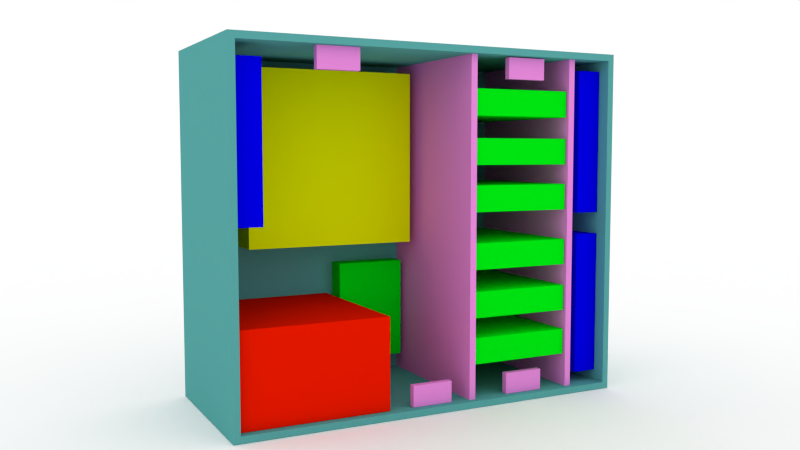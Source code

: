 # Source: KALNAS_3d_mock.blend  (saved by Blender 2.76.0; exported with 4.5.12 LTS)
import bpy
from mathutils import Matrix  # noqa: F401  (used for matrix-valued properties, if any)

bpy.ops.wm.read_factory_settings(use_empty=True)
scene = bpy.context.scene
scene.name = 'Scene'

# ---- collections
col_collection_1 = bpy.data.collections.new('Collection 1'); scene.collection.children.link(col_collection_1)

# ---- materials (node trees are filled in below, after node groups)
mat_material_007 = bpy.data.materials.new('Material.007')
mat_material_007.alpha_threshold = 0.0
mat_material_007.use_transparent_shadow = False
mat_material_007.diffuse_color = (1.0, 1.0, 1.0, 1.0)
mat_material_007.roughness = 0.5
mat_material_002 = bpy.data.materials.new('Material.002')
mat_material_002.alpha_threshold = 0.0
mat_material_002.use_transparent_shadow = False
mat_material_002.diffuse_color = (0.8, 0.2493, 0.7008, 1.0)
mat_material_002.roughness = 0.5
mat_material_005 = bpy.data.materials.new('Material.005')
mat_material_005.alpha_threshold = 0.0
mat_material_005.use_transparent_shadow = False
mat_material_005.diffuse_color = (0.0, 0.8, 0.005878, 1.0)
mat_material_005.roughness = 0.5
mat_material_006 = bpy.data.materials.new('Material.006')
mat_material_006.alpha_threshold = 0.0
mat_material_006.use_transparent_shadow = False
mat_material_006.diffuse_color = (0.7003, 0.8, 0.0, 1.0)
mat_material_006.roughness = 0.5
mat_material_003 = bpy.data.materials.new('Material.003')
mat_material_003.alpha_threshold = 0.0
mat_material_003.use_transparent_shadow = False
mat_material_003.diffuse_color = (0.0004767, 0.0, 0.8, 1.0)
mat_material_003.roughness = 0.5
mat_material_004 = bpy.data.materials.new('Material.004')
mat_material_004.alpha_threshold = 0.0
mat_material_004.use_transparent_shadow = False
mat_material_004.diffuse_color = (0.8, 0.009379, 0.0, 1.0)
mat_material_004.roughness = 0.5
mat_material_001 = bpy.data.materials.new('Material.001')
mat_material_001.alpha_threshold = 0.0
mat_material_001.use_transparent_shadow = False
mat_material_001.diffuse_color = (0.09533, 0.3672, 0.357, 1.0)
mat_material_001.roughness = 0.5
mat_material_001.line_color = (0.0, 0.0, 0.0, 1.0)
mat_material = bpy.data.materials.new('Material')
mat_material.alpha_threshold = 0.0
mat_material.use_transparent_shadow = False
mat_material.roughness = 0.5
mat_material.line_color = (0.0, 0.0, 0.0, 1.0)

# ---- material node trees

# ---- world
world_world = bpy.data.worlds.new('World'); scene.world = world_world
world_world.color = (1.0, 1.0, 1.0)
world_world.use_sun_shadow = False
world_world.sun_shadow_jitter_overblur = 0.0
world_world.cycles.sampling_method = 'MANUAL'
world_world.cycles.sample_map_resolution = 256

# ---- cameras
cam_camera = bpy.data.cameras.new('Camera')
cam_camera.clip_end = 100.0
cam_camera.lens = 35.0
cam_camera.sensor_width = 32.0
cam_camera.sensor_height = 18.0
cam_camera.ortho_scale = 7.314
cam_camera.dof.focus_distance = 0.0
cam_camera.dof.aperture_fstop = 128.0

# ---- meshes
me_plane = bpy.data.meshes.new('Plane')
me_plane.from_pydata([(-1.0, -1.0, 0.0), (1.0, -1.0, 0.0), (-1.0, 1.0, 0.0), (1.0, 1.0, 0.0)], [], [(0, 1, 3, 2)])
me_plane.materials.append(mat_material_007)
me_plane.use_remesh_preserve_volume = False
me_plane.use_remesh_preserve_attributes = False
me_plane.use_mirror_vertex_groups = False
me_plane.update()
me_cube_023 = bpy.data.meshes.new('Cube.023')
me_cube_023.from_pydata([(-0.2, -0.032, -0.1), (-0.2, -0.032, 0.1), (-0.2, 0.032, -0.1), (-0.2, 0.032, 0.1), (0.2, -0.032, -0.1), (0.2, -0.032, 0.1), (0.2, 0.032, -0.1), (0.2, 0.032, 0.1)], [], [(1, 3, 2, 0), (3, 7, 6, 2), (7, 5, 4, 6), (5, 1, 0, 4), (0, 2, 6, 4), (5, 7, 3, 1)])
me_cube_023.materials.append(mat_material_002)
me_cube_023.use_remesh_preserve_volume = False
me_cube_023.use_remesh_preserve_attributes = False
me_cube_023.use_mirror_vertex_groups = False
me_cube_023.update()
me_cube_022 = bpy.data.meshes.new('Cube.022')
me_cube_022.from_pydata([(-0.2, -0.032, -0.1), (-0.2, -0.032, 0.1), (-0.2, 0.032, -0.1), (-0.2, 0.032, 0.1), (0.2, -0.032, -0.1), (0.2, -0.032, 0.1), (0.2, 0.032, -0.1), (0.2, 0.032, 0.1)], [], [(1, 3, 2, 0), (3, 7, 6, 2), (7, 5, 4, 6), (5, 1, 0, 4), (0, 2, 6, 4), (5, 7, 3, 1)])
me_cube_022.materials.append(mat_material_002)
me_cube_022.use_remesh_preserve_volume = False
me_cube_022.use_remesh_preserve_attributes = False
me_cube_022.use_mirror_vertex_groups = False
me_cube_022.update()
me_cube_021 = bpy.data.meshes.new('Cube.021')
me_cube_021.from_pydata([(-0.2, -0.032, -0.1), (-0.2, -0.032, 0.1), (-0.2, 0.032, -0.1), (-0.2, 0.032, 0.1), (0.2, -0.032, -0.1), (0.2, -0.032, 0.1), (0.2, 0.032, -0.1), (0.2, 0.032, 0.1)], [], [(1, 3, 2, 0), (3, 7, 6, 2), (7, 5, 4, 6), (5, 1, 0, 4), (0, 2, 6, 4), (5, 7, 3, 1)])
me_cube_021.materials.append(mat_material_002)
me_cube_021.use_remesh_preserve_volume = False
me_cube_021.use_remesh_preserve_attributes = False
me_cube_021.use_mirror_vertex_groups = False
me_cube_021.update()
me_cube_020 = bpy.data.meshes.new('Cube.020')
me_cube_020.from_pydata([(-0.2, -0.032, -0.1), (-0.2, -0.032, 0.1), (-0.2, 0.032, -0.1), (-0.2, 0.032, 0.1), (0.2, -0.032, -0.1), (0.2, -0.032, 0.1), (0.2, 0.032, -0.1), (0.2, 0.032, 0.1)], [], [(1, 3, 2, 0), (3, 7, 6, 2), (7, 5, 4, 6), (5, 1, 0, 4), (0, 2, 6, 4), (5, 7, 3, 1)])
me_cube_020.materials.append(mat_material_002)
me_cube_020.use_remesh_preserve_volume = False
me_cube_020.use_remesh_preserve_attributes = False
me_cube_020.use_mirror_vertex_groups = False
me_cube_020.update()
me_cube_018 = bpy.data.meshes.new('Cube.018')
me_cube_018.from_pydata([(-0.35, -0.5, -0.1), (-0.35, -0.5, 0.1), (-0.35, 0.5, -0.1), (-0.35, 0.5, 0.1), (0.35, -0.5, -0.1), (0.35, -0.5, 0.1), (0.35, 0.5, -0.1), (0.35, 0.5, 0.1)], [], [(1, 3, 2, 0), (3, 7, 6, 2), (7, 5, 4, 6), (5, 1, 0, 4), (0, 2, 6, 4), (5, 7, 3, 1)])
me_cube_018.materials.append(mat_material_005)
me_cube_018.use_remesh_preserve_volume = False
me_cube_018.use_remesh_preserve_attributes = False
me_cube_018.use_mirror_vertex_groups = False
me_cube_018.update()
me_cube_017 = bpy.data.meshes.new('Cube.017')
me_cube_017.from_pydata([(-0.032, -0.761, -1.611), (-0.032, -0.761, 1.611), (-0.032, 0.761, -1.611), (-0.032, 0.761, 1.611), (0.032, -0.761, -1.611), (0.032, -0.761, 1.611), (0.032, 0.761, -1.611), (0.032, 0.761, 1.611)], [], [(1, 3, 2, 0), (3, 7, 6, 2), (7, 5, 4, 6), (5, 1, 0, 4), (0, 2, 6, 4), (5, 7, 3, 1)])
me_cube_017.materials.append(mat_material_002)
me_cube_017.use_remesh_preserve_volume = False
me_cube_017.use_remesh_preserve_attributes = False
me_cube_017.use_mirror_vertex_groups = False
me_cube_017.update()
me_cube_016 = bpy.data.meshes.new('Cube.016')
me_cube_016.from_pydata([(-0.032, -0.761, -1.611), (-0.032, -0.761, 1.611), (-0.032, 0.761, -1.611), (-0.032, 0.761, 1.611), (0.032, -0.761, -1.611), (0.032, -0.761, 1.611), (0.032, 0.761, -1.611), (0.032, 0.761, 1.611)], [], [(1, 3, 2, 0), (3, 7, 6, 2), (7, 5, 4, 6), (5, 1, 0, 4), (0, 2, 6, 4), (5, 7, 3, 1)])
me_cube_016.materials.append(mat_material_002)
me_cube_016.use_remesh_preserve_volume = False
me_cube_016.use_remesh_preserve_attributes = False
me_cube_016.use_mirror_vertex_groups = False
me_cube_016.update()
me_cube_014 = bpy.data.meshes.new('Cube.014')
me_cube_014.from_pydata([(-0.85, -0.5, -0.85), (-0.85, -0.5, 0.85), (-0.85, 0.0, -0.85), (-0.85, 0.0, 0.85), (0.85, -0.5, -0.85), (0.85, -0.5, 0.85), (0.85, 0.0, -0.85), (0.85, 0.0, 0.85)], [], [(1, 3, 2, 0), (3, 7, 6, 2), (7, 5, 4, 6), (5, 1, 0, 4), (0, 2, 6, 4), (5, 7, 3, 1)])
me_cube_014.materials.append(mat_material_006)
me_cube_014.use_remesh_preserve_volume = False
me_cube_014.use_remesh_preserve_attributes = False
me_cube_014.use_mirror_vertex_groups = False
me_cube_014.update()
me_cube_013 = bpy.data.meshes.new('Cube.013')
me_cube_013.from_pydata([(-0.51, -0.735, -0.125), (-0.51, -0.735, 0.125), (-0.51, 0.735, -0.125), (-0.51, 0.735, 0.125), (0.51, -0.735, -0.125), (0.51, -0.735, 0.125), (0.51, 0.735, -0.125), (0.51, 0.735, 0.125)], [], [(1, 3, 2, 0), (3, 7, 6, 2), (7, 5, 4, 6), (5, 1, 0, 4), (0, 2, 6, 4), (5, 7, 3, 1)])
me_cube_013.materials.append(mat_material_005)
me_cube_013.use_remesh_preserve_volume = False
me_cube_013.use_remesh_preserve_attributes = False
me_cube_013.use_mirror_vertex_groups = False
me_cube_013.update()
me_cube_012 = bpy.data.meshes.new('Cube.012')
me_cube_012.from_pydata([(-0.51, -0.735, -0.125), (-0.51, -0.735, 0.125), (-0.51, 0.735, -0.125), (-0.51, 0.735, 0.125), (0.51, -0.735, -0.125), (0.51, -0.735, 0.125), (0.51, 0.735, -0.125), (0.51, 0.735, 0.125)], [], [(1, 3, 2, 0), (3, 7, 6, 2), (7, 5, 4, 6), (5, 1, 0, 4), (0, 2, 6, 4), (5, 7, 3, 1)])
me_cube_012.materials.append(mat_material_005)
me_cube_012.use_remesh_preserve_volume = False
me_cube_012.use_remesh_preserve_attributes = False
me_cube_012.use_mirror_vertex_groups = False
me_cube_012.update()
me_cube_011 = bpy.data.meshes.new('Cube.011')
me_cube_011.from_pydata([(-0.51, -0.735, -0.125), (-0.51, -0.735, 0.125), (-0.51, 0.735, -0.125), (-0.51, 0.735, 0.125), (0.51, -0.735, -0.125), (0.51, -0.735, 0.125), (0.51, 0.735, -0.125), (0.51, 0.735, 0.125)], [], [(1, 3, 2, 0), (3, 7, 6, 2), (7, 5, 4, 6), (5, 1, 0, 4), (0, 2, 6, 4), (5, 7, 3, 1)])
me_cube_011.materials.append(mat_material_005)
me_cube_011.use_remesh_preserve_volume = False
me_cube_011.use_remesh_preserve_attributes = False
me_cube_011.use_mirror_vertex_groups = False
me_cube_011.update()
me_cube_008 = bpy.data.meshes.new('Cube.008')
me_cube_008.from_pydata([(-0.51, -0.735, -0.125), (-0.51, -0.735, 0.125), (-0.51, 0.735, -0.125), (-0.51, 0.735, 0.125), (0.51, -0.735, -0.125), (0.51, -0.735, 0.125), (0.51, 0.735, -0.125), (0.51, 0.735, 0.125)], [], [(1, 3, 2, 0), (3, 7, 6, 2), (7, 5, 4, 6), (5, 1, 0, 4), (0, 2, 6, 4), (5, 7, 3, 1)])
me_cube_008.materials.append(mat_material_005)
me_cube_008.use_remesh_preserve_volume = False
me_cube_008.use_remesh_preserve_attributes = False
me_cube_008.use_mirror_vertex_groups = False
me_cube_008.update()
me_cube_007 = bpy.data.meshes.new('Cube.007')
me_cube_007.from_pydata([(-0.51, -0.735, -0.125), (-0.51, -0.735, 0.125), (-0.51, 0.735, -0.125), (-0.51, 0.735, 0.125), (0.51, -0.735, -0.125), (0.51, -0.735, 0.125), (0.51, 0.735, -0.125), (0.51, 0.735, 0.125)], [], [(1, 3, 2, 0), (3, 7, 6, 2), (7, 5, 4, 6), (5, 1, 0, 4), (0, 2, 6, 4), (5, 7, 3, 1)])
me_cube_007.materials.append(mat_material_005)
me_cube_007.use_remesh_preserve_volume = False
me_cube_007.use_remesh_preserve_attributes = False
me_cube_007.use_mirror_vertex_groups = False
me_cube_007.update()
me_cube_006 = bpy.data.meshes.new('Cube.006')
me_cube_006.from_pydata([(-0.125, -0.7, -0.7), (-0.125, -0.7, 0.7), (-0.125, 0.7, -0.7), (-0.125, 0.7, 0.7), (0.125, -0.7, -0.7), (0.125, -0.7, 0.7), (0.125, 0.7, -0.7), (0.125, 0.7, 0.7)], [], [(1, 3, 2, 0), (3, 7, 6, 2), (7, 5, 4, 6), (5, 1, 0, 4), (0, 2, 6, 4), (5, 7, 3, 1)])
me_cube_006.materials.append(mat_material_003)
me_cube_006.use_remesh_preserve_volume = False
me_cube_006.use_remesh_preserve_attributes = False
me_cube_006.use_mirror_vertex_groups = False
me_cube_006.update()
me_cube_005 = bpy.data.meshes.new('Cube.005')
me_cube_005.from_pydata([(-0.125, -0.7, -0.7), (-0.125, -0.7, 0.7), (-0.125, 0.7, -0.7), (-0.125, 0.7, 0.7), (0.125, -0.7, -0.7), (0.125, -0.7, 0.7), (0.125, 0.7, -0.7), (0.125, 0.7, 0.7)], [], [(1, 3, 2, 0), (3, 7, 6, 2), (7, 5, 4, 6), (5, 1, 0, 4), (0, 2, 6, 4), (5, 7, 3, 1)])
me_cube_005.materials.append(mat_material_003)
me_cube_005.use_remesh_preserve_volume = False
me_cube_005.use_remesh_preserve_attributes = False
me_cube_005.use_mirror_vertex_groups = False
me_cube_005.update()
me_cube_004 = bpy.data.meshes.new('Cube.004')
me_cube_004.from_pydata([(-0.7, -0.75, -0.43), (-0.7, -0.75, 0.43), (-0.7, 0.75, -0.43), (-0.7, 0.75, 0.43), (0.7, -0.75, -0.43), (0.7, -0.75, 0.43), (0.7, 0.75, -0.43), (0.7, 0.75, 0.43)], [], [(1, 3, 2, 0), (3, 7, 6, 2), (7, 5, 4, 6), (5, 1, 0, 4), (0, 2, 6, 4), (5, 7, 3, 1)])
me_cube_004.materials.append(mat_material_004)
me_cube_004.use_remesh_preserve_volume = False
me_cube_004.use_remesh_preserve_attributes = False
me_cube_004.use_mirror_vertex_groups = False
me_cube_004.update()
me_cube_003 = bpy.data.meshes.new('Cube.003')
me_cube_003.from_pydata([(-0.125, -0.7, -0.7), (-0.125, -0.7, 0.7), (-0.125, 0.7, -0.7), (-0.125, 0.7, 0.7), (0.125, -0.7, -0.7), (0.125, -0.7, 0.7), (0.125, 0.7, -0.7), (0.125, 0.7, 0.7)], [], [(1, 3, 2, 0), (3, 7, 6, 2), (7, 5, 4, 6), (5, 1, 0, 4), (0, 2, 6, 4), (5, 7, 3, 1)])
me_cube_003.materials.append(mat_material_003)
me_cube_003.use_remesh_preserve_volume = False
me_cube_003.use_remesh_preserve_attributes = False
me_cube_003.use_mirror_vertex_groups = False
me_cube_003.update()
me_cube_001 = bpy.data.meshes.new('Cube.001')
me_cube_001.from_pydata([(-0.51, -0.735, -0.125), (-0.51, -0.735, 0.125), (-0.51, 0.735, -0.125), (-0.51, 0.735, 0.125), (0.51, -0.735, -0.125), (0.51, -0.735, 0.125), (0.51, 0.735, -0.125), (0.51, 0.735, 0.125)], [], [(1, 3, 2, 0), (3, 7, 6, 2), (7, 5, 4, 6), (5, 1, 0, 4), (0, 2, 6, 4), (5, 7, 3, 1)])
me_cube_001.materials.append(mat_material_005)
me_cube_001.use_remesh_preserve_volume = False
me_cube_001.use_remesh_preserve_attributes = False
me_cube_001.use_mirror_vertex_groups = False
me_cube_001.update()
me_cube_002 = bpy.data.meshes.new('Cube.002')
me_cube_002.from_pydata([(1.95, 0.825, -1.675), (1.95, -0.825, -1.675), (-1.95, -0.825, -1.675), (-1.95, 0.825, -1.675), (1.95, 0.825, 1.675), (1.95, -0.825, 1.675), (-1.95, -0.825, 1.675), (-1.95, 0.825, 1.675), (1.886, -0.825, -1.611), (-1.886, -0.825, -1.611), (1.886, -0.825, 1.611), (-1.886, -0.825, 1.611), (1.886, 0.761, -1.611), (-1.886, 0.761, -1.611), (1.886, 0.761, 1.611), (-1.886, 0.761, 1.611)], [], [(0, 1, 2, 3), (4, 7, 6, 5), (0, 4, 5, 1), (2, 1, 8, 9), (2, 6, 7, 3), (4, 0, 3, 7), (11, 9, 13, 15), (5, 6, 11, 10), (6, 2, 9, 11), (1, 5, 10, 8), (12, 14, 15, 13), (9, 8, 12, 13), (10, 11, 15, 14), (8, 10, 14, 12)])
me_cube_002.materials.append(mat_material_001)
me_cube_002.use_remesh_preserve_volume = False
me_cube_002.use_remesh_preserve_attributes = False
me_cube_002.use_mirror_vertex_groups = False
me_cube_002.update()
me_cube = bpy.data.meshes.new('Cube')
me_cube.from_pydata([(1.95, 0.825, -1.675), (1.95, -0.825, -1.675), (-1.95, -0.825, -1.675), (-1.95, 0.825, -1.675), (1.95, 0.825, 1.675), (1.95, -0.825, 1.675), (-1.95, -0.825, 1.675), (-1.95, 0.825, 1.675)], [(0, 1), (0, 3), (0, 4), (1, 2), (1, 5), (2, 3), (2, 6), (3, 7), (4, 5), (4, 7), (5, 6), (6, 7)], [])
me_cube.materials.append(mat_material)
me_cube.use_remesh_preserve_volume = False
me_cube.use_remesh_preserve_attributes = False
me_cube.use_mirror_vertex_groups = False
me_cube.update()

# ---- objects
ob_empty = bpy.data.objects.new('Empty', None)
ob_camera = bpy.data.objects.new('Camera', cam_camera)
ob_plane = bpy.data.objects.new('Plane', me_plane)
ob_cube_021 = bpy.data.objects.new('Cube.021', me_cube_023)
ob_cube_020 = bpy.data.objects.new('Cube.020', me_cube_022)
ob_cube_019 = bpy.data.objects.new('Cube.019', me_cube_021)
ob_cube_018 = bpy.data.objects.new('Cube.018', me_cube_020)
ob_cube_016 = bpy.data.objects.new('Cube.016', me_cube_018)
ob_cube_015 = bpy.data.objects.new('Cube.015', me_cube_017)
ob_cube_014 = bpy.data.objects.new('Cube.014', me_cube_016)
ob_cube_012 = bpy.data.objects.new('Cube.012', me_cube_014)
ob_cube_011 = bpy.data.objects.new('Cube.011', me_cube_013)
ob_cube_010 = bpy.data.objects.new('Cube.010', me_cube_012)
ob_cube_009 = bpy.data.objects.new('Cube.009', me_cube_011)
ob_cube_008 = bpy.data.objects.new('Cube.008', me_cube_008)
ob_cube_007 = bpy.data.objects.new('Cube.007', me_cube_007)
ob_cube_006 = bpy.data.objects.new('Cube.006', me_cube_006)
ob_cube_005 = bpy.data.objects.new('Cube.005', me_cube_005)
ob_cube_004 = bpy.data.objects.new('Cube.004', me_cube_004)
ob_cube_003 = bpy.data.objects.new('Cube.003', me_cube_003)
ob_cube_002 = bpy.data.objects.new('Cube.002', me_cube_001)
ob_cube_001 = bpy.data.objects.new('Cube.001', me_cube_002)
ob_cube = bpy.data.objects.new('Cube', me_cube)

# ---- transforms, parenting, visibility, modifiers, constraints
ob_empty.location = (0.0, 0.0, 0.0)
ob_empty.empty_image_offset = (0.0, 0.0)
ob_empty.lineart.crease_threshold = 0.0
ob_camera.location = (-3.915, -7.656, 0.6967)
ob_camera.rotation_euler = (1.109, 0.01082, 0.8149)
ob_camera.lock_rotations_4d = False
ob_camera.empty_display_type = 'ARROWS'
ob_camera.color = (0.0, 0.0, 0.0, 0.0)
ob_camera.display_type = 'WIRE'
ob_camera.lineart.crease_threshold = 0.0
_c = ob_camera.constraints.new('TRACK_TO'); _c.name = 'AutoTrack'
_c.target = ob_empty
ob_plane.location = (0.0, 0.0, -1.678)
ob_plane.scale = (20.25, 20.25, 20.25)
ob_plane.lineart.crease_threshold = 0.0
ob_cube_021.location = (-0.9643, -0.7158, 1.509)
ob_cube_021.lineart.crease_threshold = 0.0
ob_cube_020.location = (-0.04238, -0.7158, -1.508)
ob_cube_020.lineart.crease_threshold = 0.0
ob_cube_019.location = (0.9663, -0.7158, -1.508)
ob_cube_019.lineart.crease_threshold = 0.0
ob_cube_018.location = (0.9663, -0.7158, 1.5)
ob_cube_018.lineart.crease_threshold = 0.0
ob_cube_016.location = (-0.05933, 0.6585, -0.9239)
ob_cube_016.rotation_euler = (1.571, 2.22e-16, 2.22e-16)
ob_cube_016.lineart.crease_threshold = 0.0
ob_cube_015.location = (1.489, 0.0, 0.0)
ob_cube_015.lineart.crease_threshold = 0.0
ob_cube_014.location = (0.3779, 0.0, 0.0)
ob_cube_014.lineart.crease_threshold = 0.0
ob_cube_012.location = (-0.6103, 0.7502, 0.6527)
ob_cube_012.lineart.crease_threshold = 0.0
ob_cube_011.location = (0.9324, 1.708e-07, 0.2797)
ob_cube_011.lineart.crease_threshold = 0.0
ob_cube_010.location = (0.9324, 1.708e-07, 0.7205)
ob_cube_010.lineart.crease_threshold = 0.0
ob_cube_009.location = (0.9324, 1.708e-07, 1.178)
ob_cube_009.lineart.crease_threshold = 0.0
ob_cube_008.location = (0.9324, 1.708e-07, -0.2628)
ob_cube_008.lineart.crease_threshold = 0.0
ob_cube_007.location = (0.9324, 1.708e-07, -0.7205)
ob_cube_007.lineart.crease_threshold = 0.0
ob_cube_006.location = (1.752, 0.0, 0.8137)
ob_cube_006.lineart.crease_threshold = 0.0
ob_cube_005.location = (1.752, 0.0, -0.8036)
ob_cube_005.lineart.crease_threshold = 0.0
ob_cube_004.location = (-1.182, 1.581e-07, -1.177)
ob_cube_004.lineart.crease_threshold = 0.0
ob_cube_003.location = (-1.755, -1.065e-07, 0.7924)
ob_cube_003.lineart.crease_threshold = 0.0
ob_cube_002.location = (0.9324, 1.708e-07, -1.161)
ob_cube_002.lineart.crease_threshold = 0.0
ob_cube_001.location = (0.0, 0.0, 0.0)
ob_cube_001.lock_rotations_4d = False
ob_cube_001.empty_display_type = 'ARROWS'
ob_cube_001.lineart.crease_threshold = 0.0
ob_cube.location = (0.0, 0.0, 0.0)
ob_cube.lock_rotations_4d = False
ob_cube.empty_display_type = 'ARROWS'
ob_cube.lineart.crease_threshold = 0.0

# ---- collection membership
col_collection_1.objects.link(ob_empty)
col_collection_1.objects.link(ob_camera)
col_collection_1.objects.link(ob_plane)
col_collection_1.objects.link(ob_cube_021)
col_collection_1.objects.link(ob_cube_020)
col_collection_1.objects.link(ob_cube_019)
col_collection_1.objects.link(ob_cube_018)
col_collection_1.objects.link(ob_cube_016)
col_collection_1.objects.link(ob_cube_015)
col_collection_1.objects.link(ob_cube_014)
col_collection_1.objects.link(ob_cube_012)
col_collection_1.objects.link(ob_cube_011)
col_collection_1.objects.link(ob_cube_010)
col_collection_1.objects.link(ob_cube_009)
col_collection_1.objects.link(ob_cube_008)
col_collection_1.objects.link(ob_cube_007)
col_collection_1.objects.link(ob_cube_006)
col_collection_1.objects.link(ob_cube_005)
col_collection_1.objects.link(ob_cube_004)
col_collection_1.objects.link(ob_cube_003)
col_collection_1.objects.link(ob_cube_002)
col_collection_1.objects.link(ob_cube_001)
col_collection_1.objects.link(ob_cube)

# ---- scene / render settings (as saved in the file)
scene.camera = ob_camera
scene.frame_start = 1; scene.frame_end = 250; scene.frame_set(1)
scene.render.engine = 'BLENDER_EEVEE_NEXT'
scene.render.resolution_percentage = 50
scene.render.dither_intensity = 0.0
scene.cycles.use_denoising = False
scene.cycles.samples = 10
scene.cycles.sampling_pattern = 'TABULATED_SOBOL'
scene.cycles.light_sampling_threshold = 0.0
scene.cycles.use_adaptive_sampling = False
scene.cycles.use_light_tree = False
scene.cycles.blur_glossy = 0.0
scene.cycles.pixel_filter_type = 'GAUSSIAN'
scene.cycles.sample_clamp_indirect = 0.0
scene.view_settings.view_transform = 'Standard'
bpy.context.view_layer.update()
